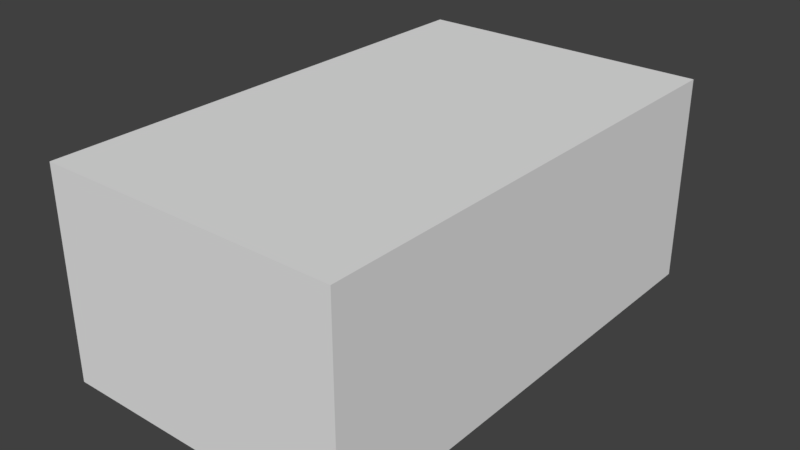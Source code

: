 # Source: block.blend  (saved by Blender 2.78.0; exported with 4.5.12 LTS)
import bpy
from mathutils import Matrix  # noqa: F401  (used for matrix-valued properties, if any)

bpy.ops.wm.read_factory_settings(use_empty=True)
scene = bpy.context.scene
scene.name = 'Scene'

# ---- collections
col_collection_1 = bpy.data.collections.new('Collection 1'); scene.collection.children.link(col_collection_1)

# ---- world
world_world = bpy.data.worlds.new('World'); scene.world = world_world
world_world.color = (0.05088, 0.05088, 0.05088)
world_world.use_sun_shadow = False
world_world.sun_shadow_jitter_overblur = 0.0
world_world.cycles.sampling_method = 'MANUAL'

# ---- meshes
me_cube = bpy.data.meshes.new('Cube')
me_cube.from_pydata([(-1.0, -1.0, -1.0), (-1.0, -1.0, 1.0), (-1.0, 1.0, -1.0), (-1.0, 1.0, 1.0), (1.0, -1.0, -1.0), (1.0, -1.0, 1.0), (1.0, 1.0, -1.0), (1.0, 1.0, 1.0)], [], [(0, 1, 3, 2), (2, 3, 7, 6), (6, 7, 5, 4), (4, 5, 1, 0), (2, 6, 4, 0), (7, 3, 1, 5)])
me_cube.use_remesh_preserve_volume = False
me_cube.use_remesh_preserve_attributes = False
me_cube.use_mirror_vertex_groups = False
me_cube.update()

# ---- objects
ob_cube = bpy.data.objects.new('Cube', me_cube)

# ---- transforms, parenting, visibility, modifiers, constraints
ob_cube.location = (0.0, 0.0, 0.0)
ob_cube.scale = (0.4111, 0.6802, 0.286)
ob_cube.lineart.crease_threshold = 0.0

# ---- collection membership
col_collection_1.objects.link(ob_cube)

# ---- scene / render settings (as saved in the file)
scene.frame_start = 1; scene.frame_end = 250; scene.frame_set(1)
scene.render.engine = 'BLENDER_EEVEE_NEXT'
scene.render.resolution_percentage = 50
scene.render.dither_intensity = 0.0
scene.cycles.use_denoising = False
scene.cycles.samples = 128
scene.cycles.sampling_pattern = 'TABULATED_SOBOL'
scene.cycles.light_sampling_threshold = 0.0
scene.cycles.use_adaptive_sampling = False
scene.cycles.use_light_tree = False
scene.cycles.blur_glossy = 0.0
scene.cycles.sample_clamp_indirect = 0.0
scene.view_settings.view_transform = 'Standard'
bpy.context.view_layer.update()

# ---- added for rendering (the .blend has no active camera and no usable light): camera, sun
cam_auto = bpy.data.cameras.new('AutoCamera')
cam_auto.lens = 50.0
cam_auto.sensor_width = 36.0
cam_auto.clip_end = 1000.0
ob_auto_camera = bpy.data.objects.new('AutoCamera', cam_auto)
scene.collection.objects.link(ob_auto_camera)
ob_auto_camera.location = (1.5631, -1.87572, 1.25048)
ob_auto_camera.rotation_euler = (1.09748, -7.21219e-08, 0.694738)
scene.camera = ob_auto_camera
light_auto_sun = bpy.data.lights.new('AutoSun', 'SUN')
light_auto_sun.energy = 3.0
light_auto_sun.angle = 0.0523599
ob_auto_sun = bpy.data.objects.new('AutoSun', light_auto_sun)
scene.collection.objects.link(ob_auto_sun)
ob_auto_sun.rotation_euler = (0.872665, 0.174533, 0.523599)
bpy.context.view_layer.update()
